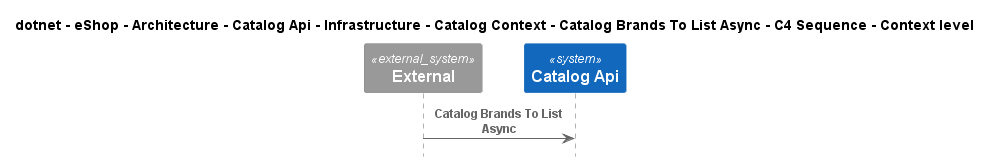

The diagram above was rendered by PlantUML. Its source (embedded in the PNG):
@startuml
!include ..\..\..\..\..\..\..\..\..\..\..\.c4s\C4_Sequence.puml

title dotnet - eShop - Architecture - Catalog Api - Infrastructure - Catalog Context - Catalog Brands To List Async - C4 Sequence - Context level

System_Ext(C4InterFlow.SoftwareSystems.ExternalSystem, "External", "")
System(dotnet.eShop.Architecture.SoftwareSystems.CatalogApi, "Catalog Api", "")

Rel(C4InterFlow.SoftwareSystems.ExternalSystem, dotnet.eShop.Architecture.SoftwareSystems.CatalogApi, "Catalog Brands To List Async")


@enduml